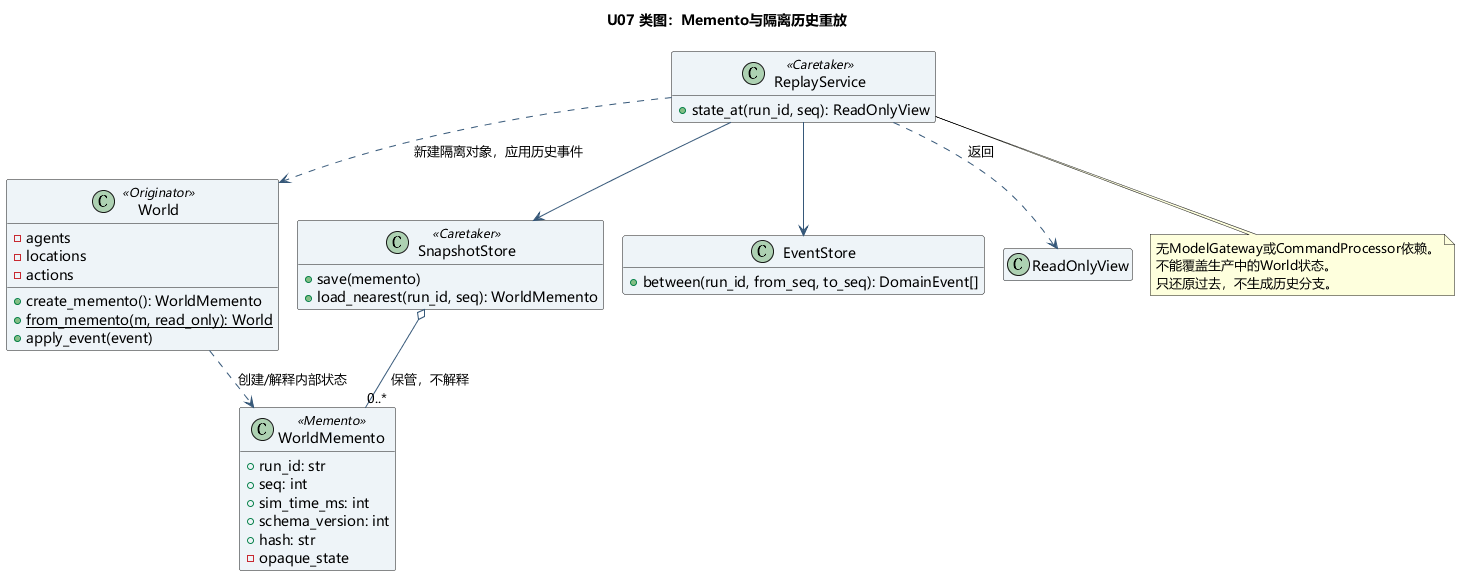

The diagram above was rendered by PlantUML. Its source (embedded in the PNG):
@startuml
!pragma layout smetana
skinparam defaultFontName Microsoft YaHei
skinparam backgroundColor white
skinparam shadowing false
skinparam ArrowColor #365879
skinparam classBackgroundColor #EEF4F8
hide empty members
title U07 类图：Memento与隔离历史重放
class World <<Originator>> {
  -agents
  -locations
  -actions
  +create_memento(): WorldMemento
  {static} +from_memento(m, read_only): World
  +apply_event(event)
}
class WorldMemento <<Memento>> {
  +run_id: str
  +seq: int
  +sim_time_ms: int
  +schema_version: int
  +hash: str
  -opaque_state
}
class SnapshotStore <<Caretaker>> {
  +save(memento)
  +load_nearest(run_id, seq): WorldMemento
}
class ReplayService <<Caretaker>> {
  +state_at(run_id, seq): ReadOnlyView
}
class EventStore {
  +between(run_id, from_seq, to_seq): DomainEvent[]
}
class ReadOnlyView
World ..> WorldMemento : 创建/解释内部状态
SnapshotStore o-- "0..*" WorldMemento : 保管，不解释
ReplayService --> SnapshotStore
ReplayService --> EventStore
ReplayService ..> World : 新建隔离对象，应用历史事件
ReplayService ..> ReadOnlyView : 返回
note bottom of ReplayService
无ModelGateway或CommandProcessor依赖。
不能覆盖生产中的World状态。
只还原过去，不生成历史分支。
end note
@enduml